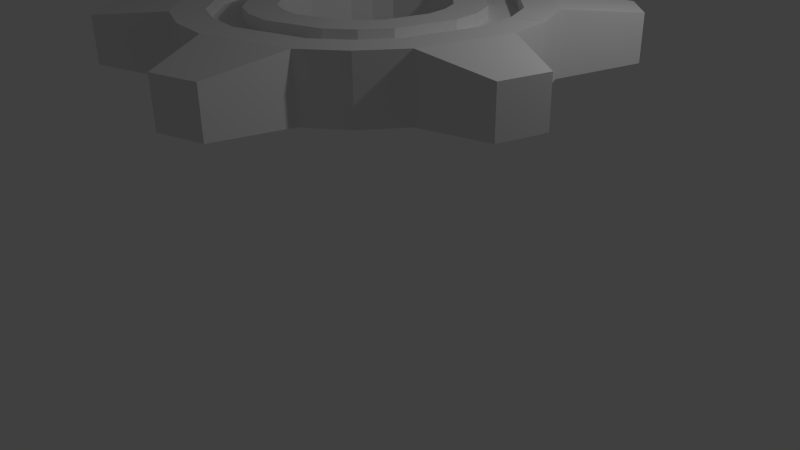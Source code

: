 # Source: Cog.blend  (saved by Blender 2.74.0; exported with 4.5.12 LTS)
import bpy
from mathutils import Matrix  # noqa: F401  (used for matrix-valued properties, if any)

bpy.ops.wm.read_factory_settings(use_empty=True)
scene = bpy.context.scene
scene.name = 'Scene'

# ---- collections
col_collection_1 = bpy.data.collections.new('Collection 1'); scene.collection.children.link(col_collection_1)

# ---- world
world_world = bpy.data.worlds.new('World'); scene.world = world_world
world_world.color = (0.05088, 0.05088, 0.05088)
world_world.use_sun_shadow = False
world_world.sun_shadow_jitter_overblur = 0.0
world_world.cycles.sampling_method = 'MANUAL'
world_world.cycles.sample_map_resolution = 256

# ---- cameras
cam_camera = bpy.data.cameras.new('Camera')
cam_camera.clip_end = 100.0
cam_camera.lens = 35.0
cam_camera.sensor_width = 32.0
cam_camera.sensor_height = 18.0
cam_camera.ortho_scale = 7.314
cam_camera.dof.focus_distance = 0.0
cam_camera.dof.aperture_fstop = 128.0

# ---- lights
light_lamp = bpy.data.lights.new('Lamp', 'POINT')
light_lamp.transmission_factor = 0.0
light_lamp.cutoff_distance = 30.0
light_lamp.energy = 100.0
light_lamp.shadow_buffer_clip_start = 1.001
light_lamp.shadow_soft_size = 0.1
light_lamp.shadow_maximum_resolution = 0.006
light_lamp.use_absolute_resolution = True
light_lamp.cycles.use_multiple_importance_sampling = False

# ---- meshes
me_circle = bpy.data.meshes.new('Circle')
me_circle.from_pydata([(0.7071, -0.7071, 0.0), (0.866, -0.5, 0.0), (1.0, -4.649e-07, 0.0), (0.9659, 0.2588, 0.0), (2.088, 0.5593, 0.8169), (2.161, -8.577e-07, 0.8169), (1.872, -1.081, 0.8169), (1.528, -1.528, 0.8169), (1.528, -1.528, 0.0), (1.872, -1.081, 0.0), (2.161, -8.577e-07, 0.0), (2.088, 0.5593, 0.0), (0.9659, 0.2588, 0.8169), (1.0, -4.649e-07, 0.8169), (0.866, -0.5, 0.8169), (0.7071, -0.7071, 0.8169), (3.011, -0.5062, 0.6049), (2.86, -1.067, 0.6049), (2.86, -1.067, 0.0), (3.011, -0.5062, 0.0), (1.536, -0.8871, 0.8169), (1.201, -0.6935, 0.8169), (1.774, -7.268e-07, 0.8169), (1.387, -5.958e-07, 0.8169), (1.34, 0.359, 0.8169), (1.714, 0.4592, 0.8169), (1.254, -1.254, 0.8169), (0.9808, -0.9808, 0.8169), (1.536, -0.8871, 0.8169), (1.201, -0.6935, 0.8169), (1.774, -7.268e-07, 0.8169), (1.387, -5.958e-07, 0.8169), (1.34, 0.359, 0.8169), (1.714, 0.4592, 0.8169), (1.536, -0.8871, 0.4997), (1.201, -0.6935, 0.4997), (1.774, -7.268e-07, 0.4997), (1.387, -5.958e-07, 0.4997), (1.34, 0.359, 0.4997), (1.714, 0.4592, 0.4997), (1.254, -1.254, 0.4997), (0.9808, -0.9808, 0.4997)], [], [(5, 6, 17, 16), (25, 22, 5, 4), (3, 2, 13, 12), (1, 0, 15, 14), (10, 11, 4, 5), (20, 26, 7, 6), (8, 9, 6, 7), (20, 6, 5, 22), (2, 1, 14, 13), (18, 19, 16, 17), (10, 5, 16, 19), (6, 9, 18, 17), (14, 21, 23, 13), (14, 15, 27, 21), (24, 23, 31, 32), (12, 13, 23, 24), (22, 25, 33, 30), (32, 31, 37, 38), (30, 33, 39, 36), (20, 22, 30, 28), (23, 21, 29, 31), (40, 26, 20, 28, 34), (35, 34, 36, 37), (35, 41, 40, 34), (38, 37, 36, 39), (28, 30, 36, 34), (31, 29, 35, 37), (21, 27, 41, 35, 29)])
_uv = me_circle.uv_layers.new(name='UVMap')
_uv.uv.foreach_set('vector', [0.7237, 0.4965, 0.7243, 0.2192, 0.9024, 0.3159, 0.89, 0.3935, 0.5869, 0.6041, 0.6241, 0.4633, 0.7237, 0.4965, 0.6719, 0.6401, 8.483e-05, 0.4139, 0.015, 0.3445, 0.2368, 0.3877, 0.217, 0.4605, 0.03866, 0.2166, 0.04643, 0.152, 0.2579, 0.174, 0.2598, 0.2464, 0.8985, 0.6069, 0.8396, 0.7198, 0.6719, 0.6401, 0.7237, 0.4965, 0.6228, 0.2464, 0.5982, 0.1244, 0.6721, 0.08876, 0.7243, 0.2192, 0.8402, 8.483e-05, 0.9014, 0.1161, 0.7243, 0.2192, 0.6721, 0.08876, 0.6228, 0.2464, 0.7243, 0.2192, 0.7237, 0.4965, 0.6241, 0.4633, 0.015, 0.3445, 0.03866, 0.2166, 0.2598, 0.2464, 0.2368, 0.3877, 0.9999, 0.2945, 0.9999, 0.4169, 0.89, 0.3935, 0.9024, 0.3159, 0.8985, 0.6069, 0.7237, 0.4965, 0.89, 0.3935, 0.9999, 0.4169, 0.7243, 0.2192, 0.9014, 0.1161, 0.9999, 0.2945, 0.9024, 0.3159, 0.2598, 0.2464, 0.3599, 0.2479, 0.3428, 0.4079, 0.2368, 0.3877, 0.2598, 0.2464, 0.2579, 0.174, 0.357, 0.1518, 0.3599, 0.2479, 0.3152, 0.51, 0.3428, 0.4079, 0.345, 0.4083, 0.3171, 0.5105, 0.217, 0.4605, 0.2368, 0.3877, 0.3428, 0.4079, 0.3152, 0.51, 0.6241, 0.4633, 0.5869, 0.6041, 0.5845, 0.6034, 0.6208, 0.4631, 0.3171, 0.5105, 0.345, 0.4083, 0.4294, 0.4302, 0.4019, 0.531, 0.6208, 0.4631, 0.5845, 0.6034, 0.4953, 0.5755, 0.532, 0.4533, 0.6228, 0.2464, 0.6241, 0.4633, 0.6208, 0.4631, 0.6203, 0.2479, 0.3428, 0.4079, 0.3599, 0.2479, 0.3619, 0.248, 0.345, 0.4083, 0.5249, 0.1296, 0.5982, 0.1244, 0.6228, 0.2464, 0.6203, 0.2479, 0.5361, 0.234, 0.4434, 0.2436, 0.5361, 0.234, 0.532, 0.4533, 0.4294, 0.4302, 0.4434, 0.2436, 0.4347, 0.151, 0.5249, 0.1296, 0.5361, 0.234, 0.4019, 0.531, 0.4294, 0.4302, 0.532, 0.4533, 0.4953, 0.5755, 0.6203, 0.2479, 0.6208, 0.4631, 0.532, 0.4533, 0.5361, 0.234, 0.345, 0.4083, 0.3619, 0.248, 0.4434, 0.2436, 0.4294, 0.4302, 0.3599, 0.2479, 0.357, 0.1518, 0.4347, 0.151, 0.4434, 0.2436, 0.3619, 0.248])
me_circle.use_remesh_preserve_volume = False
me_circle.use_remesh_preserve_attributes = False
me_circle.use_mirror_vertex_groups = False
me_circle.update()

# ---- objects
ob_empty = bpy.data.objects.new('Empty', None)
ob_circle = bpy.data.objects.new('Circle', me_circle)
ob_lamp = bpy.data.objects.new('Lamp', light_lamp)
ob_camera = bpy.data.objects.new('Camera', cam_camera)

# ---- transforms, parenting, visibility, modifiers, constraints
ob_empty.location = (0.0, 0.0, 1.508)
ob_empty.rotation_euler = (0.0, -0.0, -1.047)
ob_empty.scale = (1.0, 1.0, 0.4638)
ob_empty.empty_image_offset = (0.0, 0.0)
ob_empty.lineart.crease_threshold = 0.0
ob_circle.location = (0.0, 0.0, 1.508)
ob_circle.scale = (1.0, 1.0, 0.4638)
ob_circle.lineart.crease_threshold = 0.0
_m = ob_circle.modifiers.new('Mirror', 'MIRROR')
_m.use_axis = (False, False, True)
_m.use_clip = True
_m = ob_circle.modifiers.new('Array', 'ARRAY')
_m.count = 6
_m.constant_offset_displace = (0.0, 0.0, 0.0)
_m.use_relative_offset = False
_m.use_object_offset = True
_m.offset_object = ob_empty
ob_lamp.location = (4.076, 1.005, 4.246)
ob_lamp.rotation_euler = (0.6503, 0.05522, 1.866)
ob_lamp.scale = (0.9988, 0.8445, 0.7102)
ob_lamp.lock_rotations_4d = False
ob_lamp.empty_display_type = 'ARROWS'
ob_lamp.color = (0.0, 0.0, 0.0, 0.0)
ob_lamp.lineart.crease_threshold = 0.0
ob_camera.location = (7.481, -6.508, 3.986)
ob_camera.rotation_euler = (1.109, 0.01082, 0.8149)
ob_camera.scale = (1.0, 0.609, 0.9189)
ob_camera.lock_rotations_4d = False
ob_camera.empty_display_type = 'ARROWS'
ob_camera.color = (0.0, 0.0, 0.0, 0.0)
ob_camera.display_type = 'WIRE'
ob_camera.lineart.crease_threshold = 0.0

# ---- collection membership
col_collection_1.objects.link(ob_empty)
col_collection_1.objects.link(ob_circle)
col_collection_1.objects.link(ob_lamp)
col_collection_1.objects.link(ob_camera)

# ---- scene / render settings (as saved in the file)
scene.camera = ob_camera
scene.frame_start = 1; scene.frame_end = 250; scene.frame_set(0)
scene.render.engine = 'BLENDER_EEVEE_NEXT'
scene.render.resolution_percentage = 50
scene.render.dither_intensity = 0.0
scene.cycles.use_denoising = False
scene.cycles.samples = 10
scene.cycles.sampling_pattern = 'TABULATED_SOBOL'
scene.cycles.light_sampling_threshold = 0.0
scene.cycles.use_adaptive_sampling = False
scene.cycles.use_light_tree = False
scene.cycles.blur_glossy = 0.0
scene.cycles.pixel_filter_type = 'GAUSSIAN'
scene.cycles.sample_clamp_indirect = 0.0
scene.view_settings.view_transform = 'Standard'
bpy.context.view_layer.update()
